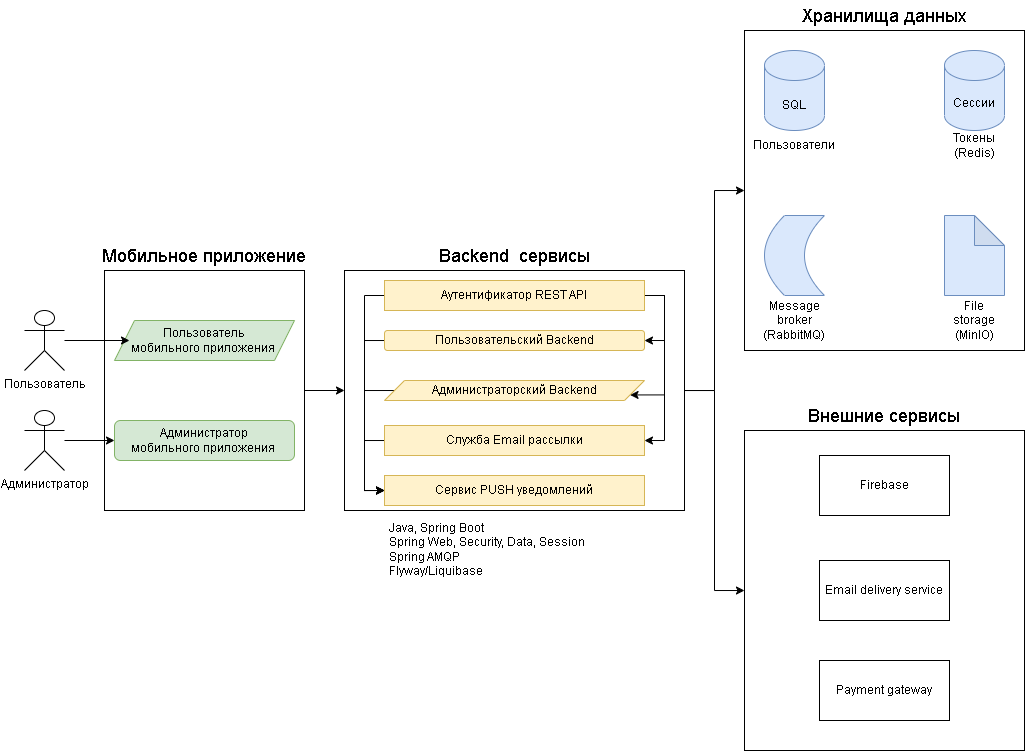

The diagram above was exported from draw.io. Its source (the exported page's mxGraphModel, read from the mxfile embedded in the PNG):
<mxGraphModel dx="676" dy="1543" grid="1" gridSize="10" guides="1" tooltips="1" connect="1" arrows="1" fold="1" page="1" pageScale="1" pageWidth="827" pageHeight="1169" math="0" shadow="0">
  <root>
    <mxCell id="0" />
    <mxCell id="1" parent="0" />
    <mxCell id="bTYmHELntZWseFsLBqxZ-1" value="Пользователь" style="shape=umlActor;verticalLabelPosition=bottom;verticalAlign=top;html=1;outlineConnect=0;" vertex="1" parent="1">
      <mxGeometry x="40" y="240" width="40" height="60" as="geometry" />
    </mxCell>
    <mxCell id="bTYmHELntZWseFsLBqxZ-19" style="edgeStyle=orthogonalEdgeStyle;rounded=0;orthogonalLoop=1;jettySize=auto;html=1;" edge="1" parent="1" source="bTYmHELntZWseFsLBqxZ-2" target="bTYmHELntZWseFsLBqxZ-3">
      <mxGeometry relative="1" as="geometry" />
    </mxCell>
    <mxCell id="bTYmHELntZWseFsLBqxZ-2" value="" style="rounded=0;whiteSpace=wrap;html=1;" vertex="1" parent="1">
      <mxGeometry x="120" y="200" width="200" height="240" as="geometry" />
    </mxCell>
    <mxCell id="bTYmHELntZWseFsLBqxZ-60" style="edgeStyle=orthogonalEdgeStyle;rounded=0;orthogonalLoop=1;jettySize=auto;html=1;" edge="1" parent="1" source="bTYmHELntZWseFsLBqxZ-3" target="bTYmHELntZWseFsLBqxZ-5">
      <mxGeometry relative="1" as="geometry" />
    </mxCell>
    <mxCell id="bTYmHELntZWseFsLBqxZ-61" style="edgeStyle=orthogonalEdgeStyle;rounded=0;orthogonalLoop=1;jettySize=auto;html=1;" edge="1" parent="1" source="bTYmHELntZWseFsLBqxZ-3" target="bTYmHELntZWseFsLBqxZ-4">
      <mxGeometry relative="1" as="geometry" />
    </mxCell>
    <mxCell id="bTYmHELntZWseFsLBqxZ-3" value="" style="rounded=0;whiteSpace=wrap;html=1;" vertex="1" parent="1">
      <mxGeometry x="360" y="200" width="340" height="240" as="geometry" />
    </mxCell>
    <mxCell id="bTYmHELntZWseFsLBqxZ-4" value="" style="rounded=0;whiteSpace=wrap;html=1;" vertex="1" parent="1">
      <mxGeometry x="760" y="-40" width="280" height="320" as="geometry" />
    </mxCell>
    <mxCell id="bTYmHELntZWseFsLBqxZ-5" value="" style="rounded=0;whiteSpace=wrap;html=1;" vertex="1" parent="1">
      <mxGeometry x="760" y="360" width="280" height="320" as="geometry" />
    </mxCell>
    <mxCell id="bTYmHELntZWseFsLBqxZ-8" value="" style="shape=parallelogram;perimeter=parallelogramPerimeter;whiteSpace=wrap;html=1;fixedSize=1;fillColor=#d5e8d4;strokeColor=#82b366;" vertex="1" parent="1">
      <mxGeometry x="130" y="250" width="180" height="40" as="geometry" />
    </mxCell>
    <mxCell id="bTYmHELntZWseFsLBqxZ-17" style="edgeStyle=orthogonalEdgeStyle;rounded=0;orthogonalLoop=1;jettySize=auto;html=1;" edge="1" parent="1" source="bTYmHELntZWseFsLBqxZ-9" target="bTYmHELntZWseFsLBqxZ-10">
      <mxGeometry relative="1" as="geometry" />
    </mxCell>
    <mxCell id="bTYmHELntZWseFsLBqxZ-9" value="Администратор" style="shape=umlActor;verticalLabelPosition=bottom;verticalAlign=top;html=1;outlineConnect=0;" vertex="1" parent="1">
      <mxGeometry x="40" y="340" width="40" height="60" as="geometry" />
    </mxCell>
    <mxCell id="bTYmHELntZWseFsLBqxZ-10" value="" style="rounded=1;whiteSpace=wrap;html=1;fillColor=#d5e8d4;strokeColor=#82b366;" vertex="1" parent="1">
      <mxGeometry x="130" y="350" width="180" height="40" as="geometry" />
    </mxCell>
    <mxCell id="bTYmHELntZWseFsLBqxZ-13" value="Пользователь мобильного приложения&amp;nbsp;" style="text;html=1;strokeColor=none;fillColor=none;align=center;verticalAlign=middle;whiteSpace=wrap;rounded=0;" vertex="1" parent="1">
      <mxGeometry x="145" y="255" width="150" height="30" as="geometry" />
    </mxCell>
    <mxCell id="bTYmHELntZWseFsLBqxZ-14" value="Администратор мобильного приложения&amp;nbsp;" style="text;html=1;strokeColor=none;fillColor=none;align=center;verticalAlign=middle;whiteSpace=wrap;rounded=0;" vertex="1" parent="1">
      <mxGeometry x="145" y="355" width="150" height="30" as="geometry" />
    </mxCell>
    <mxCell id="bTYmHELntZWseFsLBqxZ-15" value="&lt;font style=&quot;font-size: 18px;&quot;&gt;Мобильное приложение&lt;/font&gt;" style="text;html=1;strokeColor=none;fillColor=none;align=center;verticalAlign=middle;whiteSpace=wrap;rounded=0;" vertex="1" parent="1">
      <mxGeometry x="80" y="170" width="280" height="30" as="geometry" />
    </mxCell>
    <mxCell id="bTYmHELntZWseFsLBqxZ-18" style="edgeStyle=orthogonalEdgeStyle;rounded=0;orthogonalLoop=1;jettySize=auto;html=1;entryX=0;entryY=0.5;entryDx=0;entryDy=0;" edge="1" parent="1" source="bTYmHELntZWseFsLBqxZ-1" target="bTYmHELntZWseFsLBqxZ-13">
      <mxGeometry relative="1" as="geometry" />
    </mxCell>
    <mxCell id="bTYmHELntZWseFsLBqxZ-20" value="" style="rounded=0;whiteSpace=wrap;html=1;" vertex="1" parent="1">
      <mxGeometry x="400" y="215" width="260" height="20" as="geometry" />
    </mxCell>
    <mxCell id="bTYmHELntZWseFsLBqxZ-21" value="&lt;font style=&quot;font-size: 18px;&quot;&gt;Backend&amp;nbsp; сервисы&lt;/font&gt;" style="text;html=1;strokeColor=none;fillColor=none;align=center;verticalAlign=middle;whiteSpace=wrap;rounded=0;" vertex="1" parent="1">
      <mxGeometry x="430" y="170" width="200" height="30" as="geometry" />
    </mxCell>
    <mxCell id="bTYmHELntZWseFsLBqxZ-34" style="edgeStyle=orthogonalEdgeStyle;rounded=0;orthogonalLoop=1;jettySize=auto;html=1;entryX=1;entryY=0.5;entryDx=0;entryDy=0;" edge="1" parent="1" source="bTYmHELntZWseFsLBqxZ-22" target="bTYmHELntZWseFsLBqxZ-23">
      <mxGeometry relative="1" as="geometry">
        <Array as="points">
          <mxPoint x="680" y="225" />
          <mxPoint x="680" y="270" />
        </Array>
      </mxGeometry>
    </mxCell>
    <mxCell id="bTYmHELntZWseFsLBqxZ-35" style="edgeStyle=orthogonalEdgeStyle;rounded=0;orthogonalLoop=1;jettySize=auto;html=1;entryX=1;entryY=0.75;entryDx=0;entryDy=0;" edge="1" parent="1" source="bTYmHELntZWseFsLBqxZ-22" target="bTYmHELntZWseFsLBqxZ-24">
      <mxGeometry relative="1" as="geometry">
        <Array as="points">
          <mxPoint x="680" y="225" />
          <mxPoint x="680" y="324" />
        </Array>
      </mxGeometry>
    </mxCell>
    <mxCell id="bTYmHELntZWseFsLBqxZ-36" style="edgeStyle=orthogonalEdgeStyle;rounded=0;orthogonalLoop=1;jettySize=auto;html=1;entryX=1;entryY=0.5;entryDx=0;entryDy=0;" edge="1" parent="1" source="bTYmHELntZWseFsLBqxZ-22" target="bTYmHELntZWseFsLBqxZ-26">
      <mxGeometry relative="1" as="geometry">
        <Array as="points">
          <mxPoint x="680" y="225" />
          <mxPoint x="680" y="370" />
        </Array>
      </mxGeometry>
    </mxCell>
    <mxCell id="bTYmHELntZWseFsLBqxZ-44" style="edgeStyle=orthogonalEdgeStyle;rounded=0;orthogonalLoop=1;jettySize=auto;html=1;entryX=0;entryY=0.5;entryDx=0;entryDy=0;" edge="1" parent="1" source="bTYmHELntZWseFsLBqxZ-22" target="bTYmHELntZWseFsLBqxZ-28">
      <mxGeometry relative="1" as="geometry">
        <Array as="points">
          <mxPoint x="380" y="225" />
          <mxPoint x="380" y="420" />
        </Array>
      </mxGeometry>
    </mxCell>
    <mxCell id="bTYmHELntZWseFsLBqxZ-22" value="Аутентификатор REST API" style="text;html=1;strokeColor=#d6b656;fillColor=#fff2cc;align=center;verticalAlign=middle;whiteSpace=wrap;rounded=0;" vertex="1" parent="1">
      <mxGeometry x="400" y="210" width="260" height="30" as="geometry" />
    </mxCell>
    <mxCell id="bTYmHELntZWseFsLBqxZ-38" style="edgeStyle=orthogonalEdgeStyle;rounded=0;orthogonalLoop=1;jettySize=auto;html=1;entryX=0;entryY=0.5;entryDx=0;entryDy=0;" edge="1" parent="1" source="bTYmHELntZWseFsLBqxZ-23" target="bTYmHELntZWseFsLBqxZ-28">
      <mxGeometry relative="1" as="geometry">
        <Array as="points">
          <mxPoint x="380" y="270" />
          <mxPoint x="380" y="420" />
        </Array>
      </mxGeometry>
    </mxCell>
    <mxCell id="bTYmHELntZWseFsLBqxZ-23" value="Пользовательский Backend" style="rounded=1;whiteSpace=wrap;html=1;fillColor=#fff2cc;strokeColor=#d6b656;" vertex="1" parent="1">
      <mxGeometry x="400" y="260" width="260" height="20" as="geometry" />
    </mxCell>
    <mxCell id="bTYmHELntZWseFsLBqxZ-40" style="edgeStyle=orthogonalEdgeStyle;rounded=0;orthogonalLoop=1;jettySize=auto;html=1;entryX=0;entryY=0.5;entryDx=0;entryDy=0;" edge="1" parent="1" source="bTYmHELntZWseFsLBqxZ-24" target="bTYmHELntZWseFsLBqxZ-28">
      <mxGeometry relative="1" as="geometry">
        <Array as="points">
          <mxPoint x="380" y="320" />
          <mxPoint x="380" y="420" />
        </Array>
      </mxGeometry>
    </mxCell>
    <mxCell id="bTYmHELntZWseFsLBqxZ-24" value="Администраторский Backend" style="shape=parallelogram;perimeter=parallelogramPerimeter;whiteSpace=wrap;html=1;fixedSize=1;fillColor=#fff2cc;strokeColor=#d6b656;" vertex="1" parent="1">
      <mxGeometry x="400" y="310" width="260" height="20" as="geometry" />
    </mxCell>
    <mxCell id="bTYmHELntZWseFsLBqxZ-25" value="" style="rounded=0;whiteSpace=wrap;html=1;" vertex="1" parent="1">
      <mxGeometry x="400" y="360" width="260" height="20" as="geometry" />
    </mxCell>
    <mxCell id="bTYmHELntZWseFsLBqxZ-42" style="edgeStyle=orthogonalEdgeStyle;rounded=0;orthogonalLoop=1;jettySize=auto;html=1;entryX=0;entryY=0.5;entryDx=0;entryDy=0;" edge="1" parent="1" source="bTYmHELntZWseFsLBqxZ-26" target="bTYmHELntZWseFsLBqxZ-28">
      <mxGeometry relative="1" as="geometry">
        <Array as="points">
          <mxPoint x="380" y="370" />
          <mxPoint x="380" y="420" />
        </Array>
      </mxGeometry>
    </mxCell>
    <mxCell id="bTYmHELntZWseFsLBqxZ-26" value="Служба Email рассылки" style="text;html=1;strokeColor=#d6b656;fillColor=#fff2cc;align=center;verticalAlign=middle;whiteSpace=wrap;rounded=0;" vertex="1" parent="1">
      <mxGeometry x="400" y="355" width="260" height="30" as="geometry" />
    </mxCell>
    <mxCell id="bTYmHELntZWseFsLBqxZ-27" value="" style="rounded=0;whiteSpace=wrap;html=1;" vertex="1" parent="1">
      <mxGeometry x="400" y="410" width="260" height="20" as="geometry" />
    </mxCell>
    <mxCell id="bTYmHELntZWseFsLBqxZ-28" value="Сервис PUSH уведомлений" style="text;html=1;strokeColor=#d6b656;fillColor=#fff2cc;align=center;verticalAlign=middle;whiteSpace=wrap;rounded=0;" vertex="1" parent="1">
      <mxGeometry x="400" y="405" width="260" height="30" as="geometry" />
    </mxCell>
    <mxCell id="bTYmHELntZWseFsLBqxZ-45" value="&lt;font style=&quot;font-size: 18px;&quot;&gt;Хранилища данных&lt;/font&gt;" style="text;html=1;strokeColor=none;fillColor=none;align=center;verticalAlign=middle;whiteSpace=wrap;rounded=0;" vertex="1" parent="1">
      <mxGeometry x="760" y="-70" width="280" height="30" as="geometry" />
    </mxCell>
    <mxCell id="bTYmHELntZWseFsLBqxZ-46" value="" style="shape=cylinder3;whiteSpace=wrap;html=1;boundedLbl=1;backgroundOutline=1;size=15;fillColor=#dae8fc;strokeColor=#6c8ebf;" vertex="1" parent="1">
      <mxGeometry x="780" y="-20" width="60" height="80" as="geometry" />
    </mxCell>
    <mxCell id="bTYmHELntZWseFsLBqxZ-47" value="SQL" style="text;html=1;strokeColor=none;fillColor=none;align=center;verticalAlign=middle;whiteSpace=wrap;rounded=0;" vertex="1" parent="1">
      <mxGeometry x="780" y="20" width="60" height="30" as="geometry" />
    </mxCell>
    <mxCell id="bTYmHELntZWseFsLBqxZ-48" value="Сессии" style="shape=cylinder3;whiteSpace=wrap;html=1;boundedLbl=1;backgroundOutline=1;size=15;fillColor=#dae8fc;strokeColor=#6c8ebf;" vertex="1" parent="1">
      <mxGeometry x="960" y="-20" width="60" height="80" as="geometry" />
    </mxCell>
    <mxCell id="bTYmHELntZWseFsLBqxZ-49" value="Пользователи" style="text;html=1;strokeColor=none;fillColor=none;align=center;verticalAlign=middle;whiteSpace=wrap;rounded=0;" vertex="1" parent="1">
      <mxGeometry x="780" y="60" width="60" height="30" as="geometry" />
    </mxCell>
    <mxCell id="bTYmHELntZWseFsLBqxZ-51" value="Токены&lt;br&gt;(Redis)" style="text;html=1;strokeColor=none;fillColor=none;align=center;verticalAlign=middle;whiteSpace=wrap;rounded=0;" vertex="1" parent="1">
      <mxGeometry x="960" y="60" width="60" height="30" as="geometry" />
    </mxCell>
    <mxCell id="bTYmHELntZWseFsLBqxZ-52" value="" style="shape=dataStorage;whiteSpace=wrap;html=1;fixedSize=1;fillColor=#dae8fc;strokeColor=#6c8ebf;" vertex="1" parent="1">
      <mxGeometry x="780" y="145" width="60" height="80" as="geometry" />
    </mxCell>
    <mxCell id="bTYmHELntZWseFsLBqxZ-53" value="Message&lt;br&gt;broker&lt;br&gt;(RabbitMQ)" style="text;html=1;strokeColor=none;fillColor=none;align=center;verticalAlign=middle;whiteSpace=wrap;rounded=0;" vertex="1" parent="1">
      <mxGeometry x="780" y="235" width="60" height="30" as="geometry" />
    </mxCell>
    <mxCell id="bTYmHELntZWseFsLBqxZ-54" value="" style="shape=note;whiteSpace=wrap;html=1;backgroundOutline=1;darkOpacity=0.05;fillColor=#dae8fc;strokeColor=#6c8ebf;" vertex="1" parent="1">
      <mxGeometry x="960" y="145" width="60" height="80" as="geometry" />
    </mxCell>
    <mxCell id="bTYmHELntZWseFsLBqxZ-55" value="File storage (MinIO)" style="text;html=1;strokeColor=none;fillColor=none;align=center;verticalAlign=middle;whiteSpace=wrap;rounded=0;" vertex="1" parent="1">
      <mxGeometry x="960" y="235" width="60" height="30" as="geometry" />
    </mxCell>
    <mxCell id="bTYmHELntZWseFsLBqxZ-56" value="&lt;font style=&quot;font-size: 18px;&quot;&gt;Внешние сервисы&lt;/font&gt;" style="text;html=1;strokeColor=none;fillColor=none;align=center;verticalAlign=middle;whiteSpace=wrap;rounded=0;" vertex="1" parent="1">
      <mxGeometry x="760" y="330" width="280" height="30" as="geometry" />
    </mxCell>
    <mxCell id="bTYmHELntZWseFsLBqxZ-57" value="Firebase" style="rounded=0;whiteSpace=wrap;html=1;" vertex="1" parent="1">
      <mxGeometry x="835" y="385" width="130" height="60" as="geometry" />
    </mxCell>
    <mxCell id="bTYmHELntZWseFsLBqxZ-58" value="Email delivery service" style="rounded=0;whiteSpace=wrap;html=1;" vertex="1" parent="1">
      <mxGeometry x="835" y="490" width="130" height="60" as="geometry" />
    </mxCell>
    <mxCell id="bTYmHELntZWseFsLBqxZ-59" value="Payment gateway" style="rounded=0;whiteSpace=wrap;html=1;" vertex="1" parent="1">
      <mxGeometry x="835" y="590" width="130" height="60" as="geometry" />
    </mxCell>
    <mxCell id="bTYmHELntZWseFsLBqxZ-62" value="&lt;h1&gt;&lt;br&gt;&lt;/h1&gt;&lt;div&gt;Java, Spring Boot&lt;/div&gt;&lt;div&gt;Spring Web, Security, Data, Session&lt;/div&gt;&lt;div&gt;Spring AMQP&lt;/div&gt;&lt;div&gt;Flyway/Liquibase&lt;/div&gt;" style="text;html=1;strokeColor=none;fillColor=none;spacing=5;spacingTop=-20;whiteSpace=wrap;overflow=hidden;rounded=0;" vertex="1" parent="1">
      <mxGeometry x="400" y="400" width="290" height="120" as="geometry" />
    </mxCell>
  </root>
</mxGraphModel>